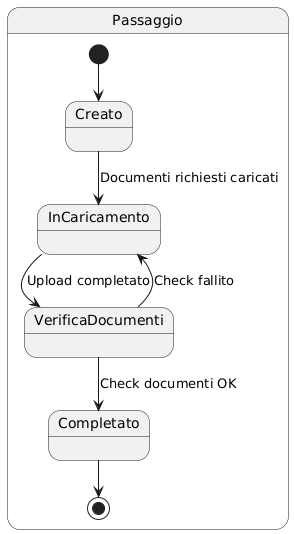

The diagram above was rendered by PlantUML. Its source (embedded in the PNG):
@startuml
' Diagramma di Stato del Passaggio
state "Passaggio" as Passaggio {
  [*] --> Creato
  Creato --> InCaricamento : Documenti richiesti caricati
  InCaricamento --> VerificaDocumenti : Upload completato
  VerificaDocumenti --> Completato : Check documenti OK
  VerificaDocumenti --> InCaricamento : Check fallito
  Completato --> [*]
}
@enduml